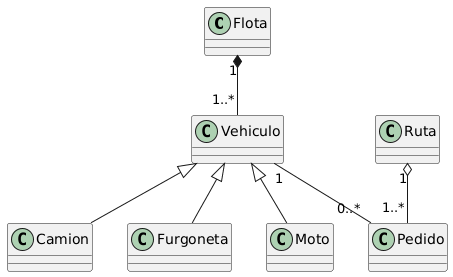

The diagram above was rendered by PlantUML. Its source (embedded in the PNG):
@startuml
class Flota
class Vehiculo
class Camion
class Furgoneta
class Moto
class Ruta
class Pedido

Flota "1" *-- "1..*" Vehiculo
Vehiculo <|-- Camion
Vehiculo <|-- Furgoneta
Vehiculo <|-- Moto

Ruta "1" o-- "1..*" Pedido
Vehiculo "1" -- "0..*" Pedido
@enduml